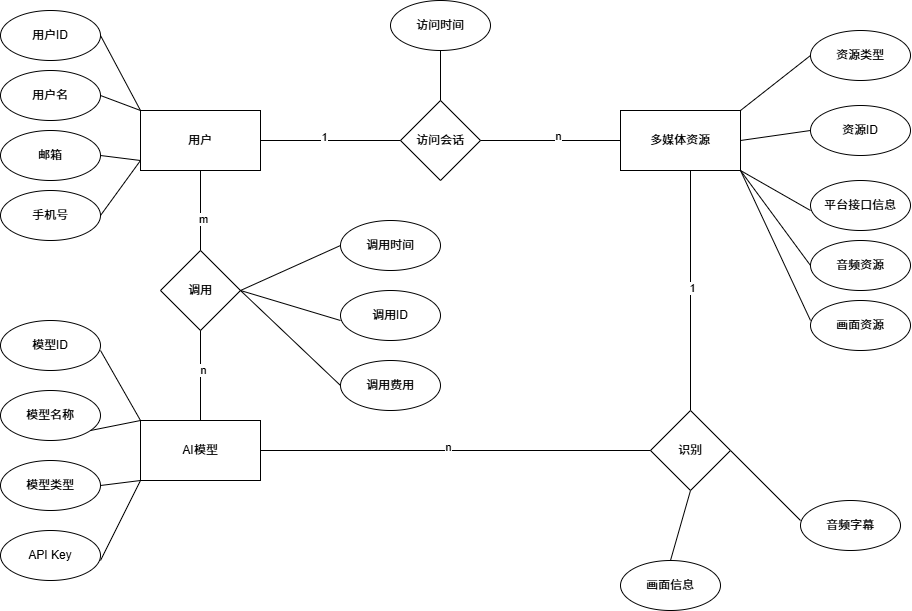

The diagram above was exported from draw.io. Its source (the exported page's mxGraphModel, read from the mxfile embedded in the PNG):
<mxGraphModel dx="1067" dy="779" grid="1" gridSize="10" guides="1" tooltips="1" connect="1" arrows="1" fold="1" page="1" pageScale="1" pageWidth="850" pageHeight="1100" math="0" shadow="0" extFonts="Permanent Marker^https://fonts.googleapis.com/css?family=Permanent+Marker">
  <root>
    <mxCell id="0" />
    <mxCell id="1" parent="0" />
    <mxCell id="amPqAvIrWf92EEOcEMgk-1" value="用户" style="rounded=0;whiteSpace=wrap;html=1;" vertex="1" parent="1">
      <mxGeometry x="150" y="170" width="120" height="60" as="geometry" />
    </mxCell>
    <mxCell id="amPqAvIrWf92EEOcEMgk-2" value="用户ID" style="ellipse;whiteSpace=wrap;html=1;" vertex="1" parent="1">
      <mxGeometry x="10" y="70" width="100" height="50" as="geometry" />
    </mxCell>
    <mxCell id="amPqAvIrWf92EEOcEMgk-3" value="用户名" style="ellipse;whiteSpace=wrap;html=1;" vertex="1" parent="1">
      <mxGeometry x="10" y="130" width="100" height="50" as="geometry" />
    </mxCell>
    <mxCell id="amPqAvIrWf92EEOcEMgk-4" value="邮箱" style="ellipse;whiteSpace=wrap;html=1;" vertex="1" parent="1">
      <mxGeometry x="10" y="190" width="100" height="50" as="geometry" />
    </mxCell>
    <mxCell id="amPqAvIrWf92EEOcEMgk-5" value="手机号" style="ellipse;whiteSpace=wrap;html=1;" vertex="1" parent="1">
      <mxGeometry x="10" y="250" width="100" height="50" as="geometry" />
    </mxCell>
    <mxCell id="amPqAvIrWf92EEOcEMgk-11" value="" style="endArrow=none;html=1;rounded=0;entryX=1;entryY=0.5;entryDx=0;entryDy=0;exitX=0;exitY=0;exitDx=0;exitDy=0;" edge="1" parent="1" source="amPqAvIrWf92EEOcEMgk-1" target="amPqAvIrWf92EEOcEMgk-2">
      <mxGeometry width="50" height="50" relative="1" as="geometry">
        <mxPoint x="150" y="160" as="sourcePoint" />
        <mxPoint x="200" y="110" as="targetPoint" />
      </mxGeometry>
    </mxCell>
    <mxCell id="amPqAvIrWf92EEOcEMgk-13" value="" style="endArrow=none;html=1;rounded=0;entryX=1;entryY=0.5;entryDx=0;entryDy=0;exitX=0;exitY=0;exitDx=0;exitDy=0;" edge="1" parent="1" source="amPqAvIrWf92EEOcEMgk-1" target="amPqAvIrWf92EEOcEMgk-3">
      <mxGeometry width="50" height="50" relative="1" as="geometry">
        <mxPoint x="150" y="160" as="sourcePoint" />
        <mxPoint x="200" y="110" as="targetPoint" />
      </mxGeometry>
    </mxCell>
    <mxCell id="amPqAvIrWf92EEOcEMgk-14" value="" style="endArrow=none;html=1;rounded=0;exitX=1;exitY=0.5;exitDx=0;exitDy=0;" edge="1" parent="1" source="amPqAvIrWf92EEOcEMgk-4">
      <mxGeometry width="50" height="50" relative="1" as="geometry">
        <mxPoint x="100" y="270" as="sourcePoint" />
        <mxPoint x="150" y="220" as="targetPoint" />
      </mxGeometry>
    </mxCell>
    <mxCell id="amPqAvIrWf92EEOcEMgk-15" value="" style="endArrow=none;html=1;rounded=0;exitX=1;exitY=0.5;exitDx=0;exitDy=0;" edge="1" parent="1" source="amPqAvIrWf92EEOcEMgk-5">
      <mxGeometry width="50" height="50" relative="1" as="geometry">
        <mxPoint x="100" y="270" as="sourcePoint" />
        <mxPoint x="150" y="220" as="targetPoint" />
      </mxGeometry>
    </mxCell>
    <mxCell id="amPqAvIrWf92EEOcEMgk-16" value="多媒体资源" style="rounded=0;whiteSpace=wrap;html=1;" vertex="1" parent="1">
      <mxGeometry x="630" y="170" width="120" height="60" as="geometry" />
    </mxCell>
    <mxCell id="amPqAvIrWf92EEOcEMgk-17" value="资源类型" style="ellipse;whiteSpace=wrap;html=1;" vertex="1" parent="1">
      <mxGeometry x="820" y="90" width="100" height="50" as="geometry" />
    </mxCell>
    <mxCell id="amPqAvIrWf92EEOcEMgk-18" value="平台接口信息" style="ellipse;whiteSpace=wrap;html=1;" vertex="1" parent="1">
      <mxGeometry x="820" y="240" width="100" height="50" as="geometry" />
    </mxCell>
    <mxCell id="amPqAvIrWf92EEOcEMgk-20" value="资源ID" style="ellipse;whiteSpace=wrap;html=1;" vertex="1" parent="1">
      <mxGeometry x="820" y="165" width="100" height="50" as="geometry" />
    </mxCell>
    <mxCell id="amPqAvIrWf92EEOcEMgk-22" value="" style="endArrow=none;html=1;rounded=0;exitX=1;exitY=0;exitDx=0;exitDy=0;entryX=0;entryY=0.5;entryDx=0;entryDy=0;" edge="1" parent="1" source="amPqAvIrWf92EEOcEMgk-16" target="amPqAvIrWf92EEOcEMgk-17">
      <mxGeometry width="50" height="50" relative="1" as="geometry">
        <mxPoint x="770" y="160" as="sourcePoint" />
        <mxPoint x="820" y="110" as="targetPoint" />
      </mxGeometry>
    </mxCell>
    <mxCell id="amPqAvIrWf92EEOcEMgk-23" value="" style="endArrow=none;html=1;rounded=0;exitX=1;exitY=0.5;exitDx=0;exitDy=0;" edge="1" parent="1" source="amPqAvIrWf92EEOcEMgk-16">
      <mxGeometry width="50" height="50" relative="1" as="geometry">
        <mxPoint x="770" y="240" as="sourcePoint" />
        <mxPoint x="820" y="190" as="targetPoint" />
      </mxGeometry>
    </mxCell>
    <mxCell id="amPqAvIrWf92EEOcEMgk-24" value="" style="endArrow=none;html=1;rounded=0;exitX=1;exitY=1;exitDx=0;exitDy=0;" edge="1" parent="1" source="amPqAvIrWf92EEOcEMgk-16">
      <mxGeometry width="50" height="50" relative="1" as="geometry">
        <mxPoint x="770" y="320" as="sourcePoint" />
        <mxPoint x="820" y="270" as="targetPoint" />
      </mxGeometry>
    </mxCell>
    <mxCell id="amPqAvIrWf92EEOcEMgk-25" value="访问会话" style="rhombus;whiteSpace=wrap;html=1;" vertex="1" parent="1">
      <mxGeometry x="410" y="160" width="80" height="80" as="geometry" />
    </mxCell>
    <mxCell id="amPqAvIrWf92EEOcEMgk-28" value="" style="endArrow=none;html=1;rounded=0;entryX=0;entryY=0.5;entryDx=0;entryDy=0;exitX=1;exitY=0.5;exitDx=0;exitDy=0;" edge="1" parent="1" source="amPqAvIrWf92EEOcEMgk-25" target="amPqAvIrWf92EEOcEMgk-16">
      <mxGeometry width="50" height="50" relative="1" as="geometry">
        <mxPoint x="480" y="350" as="sourcePoint" />
        <mxPoint x="530" y="300" as="targetPoint" />
      </mxGeometry>
    </mxCell>
    <mxCell id="amPqAvIrWf92EEOcEMgk-72" value="n" style="edgeLabel;html=1;align=center;verticalAlign=middle;resizable=0;points=[];" vertex="1" connectable="0" parent="amPqAvIrWf92EEOcEMgk-28">
      <mxGeometry x="0.1185" y="5" relative="1" as="geometry">
        <mxPoint x="-1" as="offset" />
      </mxGeometry>
    </mxCell>
    <mxCell id="amPqAvIrWf92EEOcEMgk-30" value="" style="endArrow=none;html=1;rounded=0;exitX=1;exitY=0.5;exitDx=0;exitDy=0;" edge="1" parent="1" source="amPqAvIrWf92EEOcEMgk-1">
      <mxGeometry width="50" height="50" relative="1" as="geometry">
        <mxPoint x="360" y="250" as="sourcePoint" />
        <mxPoint x="410" y="200" as="targetPoint" />
      </mxGeometry>
    </mxCell>
    <mxCell id="amPqAvIrWf92EEOcEMgk-70" value="1" style="edgeLabel;html=1;align=center;verticalAlign=middle;resizable=0;points=[];" vertex="1" connectable="0" parent="amPqAvIrWf92EEOcEMgk-30">
      <mxGeometry x="-0.0832" y="4" relative="1" as="geometry">
        <mxPoint x="-1" as="offset" />
      </mxGeometry>
    </mxCell>
    <mxCell id="amPqAvIrWf92EEOcEMgk-33" value="访问时间" style="ellipse;whiteSpace=wrap;html=1;" vertex="1" parent="1">
      <mxGeometry x="400" y="60" width="100" height="50" as="geometry" />
    </mxCell>
    <mxCell id="amPqAvIrWf92EEOcEMgk-35" value="音频资源" style="ellipse;whiteSpace=wrap;html=1;" vertex="1" parent="1">
      <mxGeometry x="820" y="300" width="100" height="50" as="geometry" />
    </mxCell>
    <mxCell id="amPqAvIrWf92EEOcEMgk-36" value="音频字幕" style="ellipse;whiteSpace=wrap;html=1;" vertex="1" parent="1">
      <mxGeometry x="810" y="560" width="100" height="50" as="geometry" />
    </mxCell>
    <mxCell id="amPqAvIrWf92EEOcEMgk-38" value="" style="endArrow=none;html=1;rounded=0;exitX=0.5;exitY=0;exitDx=0;exitDy=0;entryX=0.5;entryY=1;entryDx=0;entryDy=0;" edge="1" parent="1" source="amPqAvIrWf92EEOcEMgk-25" target="amPqAvIrWf92EEOcEMgk-33">
      <mxGeometry width="50" height="50" relative="1" as="geometry">
        <mxPoint x="510" y="160" as="sourcePoint" />
        <mxPoint x="560" y="110" as="targetPoint" />
      </mxGeometry>
    </mxCell>
    <mxCell id="amPqAvIrWf92EEOcEMgk-39" value="" style="endArrow=none;html=1;rounded=0;exitX=1;exitY=1;exitDx=0;exitDy=0;entryX=0;entryY=0.5;entryDx=0;entryDy=0;" edge="1" parent="1" source="amPqAvIrWf92EEOcEMgk-16" target="amPqAvIrWf92EEOcEMgk-35">
      <mxGeometry width="50" height="50" relative="1" as="geometry">
        <mxPoint x="870" y="400" as="sourcePoint" />
        <mxPoint x="870" y="350" as="targetPoint" />
      </mxGeometry>
    </mxCell>
    <mxCell id="amPqAvIrWf92EEOcEMgk-41" value="" style="endArrow=none;html=1;rounded=0;exitX=1;exitY=1;exitDx=0;exitDy=0;" edge="1" parent="1" source="amPqAvIrWf92EEOcEMgk-16">
      <mxGeometry width="50" height="50" relative="1" as="geometry">
        <mxPoint x="770" y="430" as="sourcePoint" />
        <mxPoint x="820" y="380" as="targetPoint" />
      </mxGeometry>
    </mxCell>
    <mxCell id="amPqAvIrWf92EEOcEMgk-43" value="AI模型" style="rounded=0;whiteSpace=wrap;html=1;" vertex="1" parent="1">
      <mxGeometry x="150" y="480" width="120" height="60" as="geometry" />
    </mxCell>
    <mxCell id="amPqAvIrWf92EEOcEMgk-44" value="模型ID" style="ellipse;whiteSpace=wrap;html=1;" vertex="1" parent="1">
      <mxGeometry x="10" y="380" width="100" height="50" as="geometry" />
    </mxCell>
    <mxCell id="amPqAvIrWf92EEOcEMgk-45" value="模型名称" style="ellipse;whiteSpace=wrap;html=1;" vertex="1" parent="1">
      <mxGeometry x="10" y="450" width="100" height="50" as="geometry" />
    </mxCell>
    <mxCell id="amPqAvIrWf92EEOcEMgk-46" value="模型类型" style="ellipse;whiteSpace=wrap;html=1;" vertex="1" parent="1">
      <mxGeometry x="10" y="520" width="100" height="50" as="geometry" />
    </mxCell>
    <mxCell id="amPqAvIrWf92EEOcEMgk-47" value="API Key" style="ellipse;whiteSpace=wrap;html=1;" vertex="1" parent="1">
      <mxGeometry x="10" y="590" width="100" height="50" as="geometry" />
    </mxCell>
    <mxCell id="amPqAvIrWf92EEOcEMgk-48" value="" style="endArrow=none;html=1;rounded=0;entryX=0;entryY=0;entryDx=0;entryDy=0;" edge="1" parent="1" target="amPqAvIrWf92EEOcEMgk-43">
      <mxGeometry width="50" height="50" relative="1" as="geometry">
        <mxPoint x="110" y="410" as="sourcePoint" />
        <mxPoint x="160" y="360" as="targetPoint" />
      </mxGeometry>
    </mxCell>
    <mxCell id="amPqAvIrWf92EEOcEMgk-49" value="" style="endArrow=none;html=1;rounded=0;entryX=0;entryY=0;entryDx=0;entryDy=0;" edge="1" parent="1" target="amPqAvIrWf92EEOcEMgk-43">
      <mxGeometry width="50" height="50" relative="1" as="geometry">
        <mxPoint x="100" y="490" as="sourcePoint" />
        <mxPoint x="150" y="440" as="targetPoint" />
      </mxGeometry>
    </mxCell>
    <mxCell id="amPqAvIrWf92EEOcEMgk-50" value="" style="endArrow=none;html=1;rounded=0;exitX=1;exitY=0.5;exitDx=0;exitDy=0;" edge="1" parent="1" source="amPqAvIrWf92EEOcEMgk-46">
      <mxGeometry width="50" height="50" relative="1" as="geometry">
        <mxPoint x="100" y="590" as="sourcePoint" />
        <mxPoint x="150" y="540" as="targetPoint" />
      </mxGeometry>
    </mxCell>
    <mxCell id="amPqAvIrWf92EEOcEMgk-51" value="" style="endArrow=none;html=1;rounded=0;entryX=0;entryY=1;entryDx=0;entryDy=0;" edge="1" parent="1" target="amPqAvIrWf92EEOcEMgk-43">
      <mxGeometry width="50" height="50" relative="1" as="geometry">
        <mxPoint x="110" y="620" as="sourcePoint" />
        <mxPoint x="160" y="570" as="targetPoint" />
      </mxGeometry>
    </mxCell>
    <mxCell id="amPqAvIrWf92EEOcEMgk-52" value="调用" style="rhombus;whiteSpace=wrap;html=1;" vertex="1" parent="1">
      <mxGeometry x="170" y="310" width="80" height="80" as="geometry" />
    </mxCell>
    <mxCell id="amPqAvIrWf92EEOcEMgk-53" value="" style="endArrow=none;html=1;rounded=0;exitX=0.5;exitY=0;exitDx=0;exitDy=0;" edge="1" parent="1" source="amPqAvIrWf92EEOcEMgk-52">
      <mxGeometry width="50" height="50" relative="1" as="geometry">
        <mxPoint x="160" y="280" as="sourcePoint" />
        <mxPoint x="210" y="230" as="targetPoint" />
      </mxGeometry>
    </mxCell>
    <mxCell id="amPqAvIrWf92EEOcEMgk-73" value="m" style="edgeLabel;html=1;align=center;verticalAlign=middle;resizable=0;points=[];" vertex="1" connectable="0" parent="amPqAvIrWf92EEOcEMgk-53">
      <mxGeometry x="-0.2036" y="-2" relative="1" as="geometry">
        <mxPoint as="offset" />
      </mxGeometry>
    </mxCell>
    <mxCell id="amPqAvIrWf92EEOcEMgk-54" value="" style="endArrow=none;html=1;rounded=0;exitX=0.5;exitY=0;exitDx=0;exitDy=0;" edge="1" parent="1" source="amPqAvIrWf92EEOcEMgk-43">
      <mxGeometry width="50" height="50" relative="1" as="geometry">
        <mxPoint x="160" y="440" as="sourcePoint" />
        <mxPoint x="210" y="390" as="targetPoint" />
        <Array as="points" />
      </mxGeometry>
    </mxCell>
    <mxCell id="amPqAvIrWf92EEOcEMgk-74" value="n" style="edgeLabel;html=1;align=center;verticalAlign=middle;resizable=0;points=[];" vertex="1" connectable="0" parent="amPqAvIrWf92EEOcEMgk-54">
      <mxGeometry x="0.1132" y="-2" relative="1" as="geometry">
        <mxPoint as="offset" />
      </mxGeometry>
    </mxCell>
    <mxCell id="amPqAvIrWf92EEOcEMgk-57" value="调用费用" style="ellipse;whiteSpace=wrap;html=1;" vertex="1" parent="1">
      <mxGeometry x="350" y="420" width="100" height="50" as="geometry" />
    </mxCell>
    <mxCell id="amPqAvIrWf92EEOcEMgk-58" value="调用时间" style="ellipse;whiteSpace=wrap;html=1;" vertex="1" parent="1">
      <mxGeometry x="350" y="280" width="100" height="50" as="geometry" />
    </mxCell>
    <mxCell id="amPqAvIrWf92EEOcEMgk-59" value="" style="endArrow=none;html=1;rounded=0;entryX=0;entryY=0.5;entryDx=0;entryDy=0;" edge="1" parent="1" target="amPqAvIrWf92EEOcEMgk-58">
      <mxGeometry width="50" height="50" relative="1" as="geometry">
        <mxPoint x="250" y="350" as="sourcePoint" />
        <mxPoint x="300" y="300" as="targetPoint" />
      </mxGeometry>
    </mxCell>
    <mxCell id="amPqAvIrWf92EEOcEMgk-60" value="" style="endArrow=none;html=1;rounded=0;exitX=1;exitY=0.5;exitDx=0;exitDy=0;entryX=0;entryY=0.5;entryDx=0;entryDy=0;" edge="1" parent="1" source="amPqAvIrWf92EEOcEMgk-52" target="amPqAvIrWf92EEOcEMgk-57">
      <mxGeometry width="50" height="50" relative="1" as="geometry">
        <mxPoint x="300" y="450" as="sourcePoint" />
        <mxPoint x="350" y="400" as="targetPoint" />
      </mxGeometry>
    </mxCell>
    <mxCell id="amPqAvIrWf92EEOcEMgk-62" value="" style="endArrow=none;html=1;rounded=0;exitX=1;exitY=0.5;exitDx=0;exitDy=0;" edge="1" parent="1" source="amPqAvIrWf92EEOcEMgk-61">
      <mxGeometry width="50" height="50" relative="1" as="geometry">
        <mxPoint x="600" y="560" as="sourcePoint" />
        <mxPoint x="650" y="510" as="targetPoint" />
      </mxGeometry>
    </mxCell>
    <mxCell id="amPqAvIrWf92EEOcEMgk-63" value="" style="endArrow=none;html=1;rounded=0;exitX=0.5;exitY=0;exitDx=0;exitDy=0;" edge="1" parent="1" source="amPqAvIrWf92EEOcEMgk-61">
      <mxGeometry width="50" height="50" relative="1" as="geometry">
        <mxPoint x="650" y="280" as="sourcePoint" />
        <mxPoint x="700" y="230" as="targetPoint" />
      </mxGeometry>
    </mxCell>
    <mxCell id="amPqAvIrWf92EEOcEMgk-76" value="1" style="edgeLabel;html=1;align=center;verticalAlign=middle;resizable=0;points=[];" vertex="1" connectable="0" parent="amPqAvIrWf92EEOcEMgk-63">
      <mxGeometry x="0.0204" y="-1" relative="1" as="geometry">
        <mxPoint as="offset" />
      </mxGeometry>
    </mxCell>
    <mxCell id="amPqAvIrWf92EEOcEMgk-65" value="画面资源" style="ellipse;whiteSpace=wrap;html=1;" vertex="1" parent="1">
      <mxGeometry x="820" y="360" width="100" height="50" as="geometry" />
    </mxCell>
    <mxCell id="amPqAvIrWf92EEOcEMgk-66" value="画面信息" style="ellipse;whiteSpace=wrap;html=1;" vertex="1" parent="1">
      <mxGeometry x="630" y="620" width="100" height="50" as="geometry" />
    </mxCell>
    <mxCell id="amPqAvIrWf92EEOcEMgk-67" value="" style="endArrow=none;html=1;rounded=0;entryX=0.5;entryY=1;entryDx=0;entryDy=0;" edge="1" parent="1" target="amPqAvIrWf92EEOcEMgk-61">
      <mxGeometry width="50" height="50" relative="1" as="geometry">
        <mxPoint x="680" y="620" as="sourcePoint" />
        <mxPoint x="730" y="570" as="targetPoint" />
      </mxGeometry>
    </mxCell>
    <mxCell id="amPqAvIrWf92EEOcEMgk-68" value="" style="endArrow=none;html=1;rounded=0;entryX=1;entryY=0.5;entryDx=0;entryDy=0;" edge="1" parent="1" target="amPqAvIrWf92EEOcEMgk-61">
      <mxGeometry width="50" height="50" relative="1" as="geometry">
        <mxPoint x="810" y="580" as="sourcePoint" />
        <mxPoint x="860" y="530" as="targetPoint" />
      </mxGeometry>
    </mxCell>
    <mxCell id="amPqAvIrWf92EEOcEMgk-69" value="" style="endArrow=none;html=1;rounded=0;exitX=1;exitY=0.5;exitDx=0;exitDy=0;" edge="1" parent="1" source="amPqAvIrWf92EEOcEMgk-43" target="amPqAvIrWf92EEOcEMgk-61">
      <mxGeometry width="50" height="50" relative="1" as="geometry">
        <mxPoint x="270" y="510" as="sourcePoint" />
        <mxPoint x="650" y="510" as="targetPoint" />
      </mxGeometry>
    </mxCell>
    <mxCell id="amPqAvIrWf92EEOcEMgk-75" value="n" style="edgeLabel;html=1;align=center;verticalAlign=middle;resizable=0;points=[];" vertex="1" connectable="0" parent="amPqAvIrWf92EEOcEMgk-69">
      <mxGeometry x="-0.0374" y="4" relative="1" as="geometry">
        <mxPoint x="-1" as="offset" />
      </mxGeometry>
    </mxCell>
    <mxCell id="amPqAvIrWf92EEOcEMgk-61" value="识别" style="rhombus;whiteSpace=wrap;html=1;" vertex="1" parent="1">
      <mxGeometry x="660" y="470" width="80" height="80" as="geometry" />
    </mxCell>
    <mxCell id="amPqAvIrWf92EEOcEMgk-77" value="调用ID" style="ellipse;whiteSpace=wrap;html=1;" vertex="1" parent="1">
      <mxGeometry x="350" y="350" width="100" height="50" as="geometry" />
    </mxCell>
    <mxCell id="amPqAvIrWf92EEOcEMgk-78" value="" style="endArrow=none;html=1;rounded=0;exitX=1;exitY=0.5;exitDx=0;exitDy=0;" edge="1" parent="1" source="amPqAvIrWf92EEOcEMgk-52">
      <mxGeometry width="50" height="50" relative="1" as="geometry">
        <mxPoint x="300" y="430" as="sourcePoint" />
        <mxPoint x="350" y="380" as="targetPoint" />
      </mxGeometry>
    </mxCell>
  </root>
</mxGraphModel>